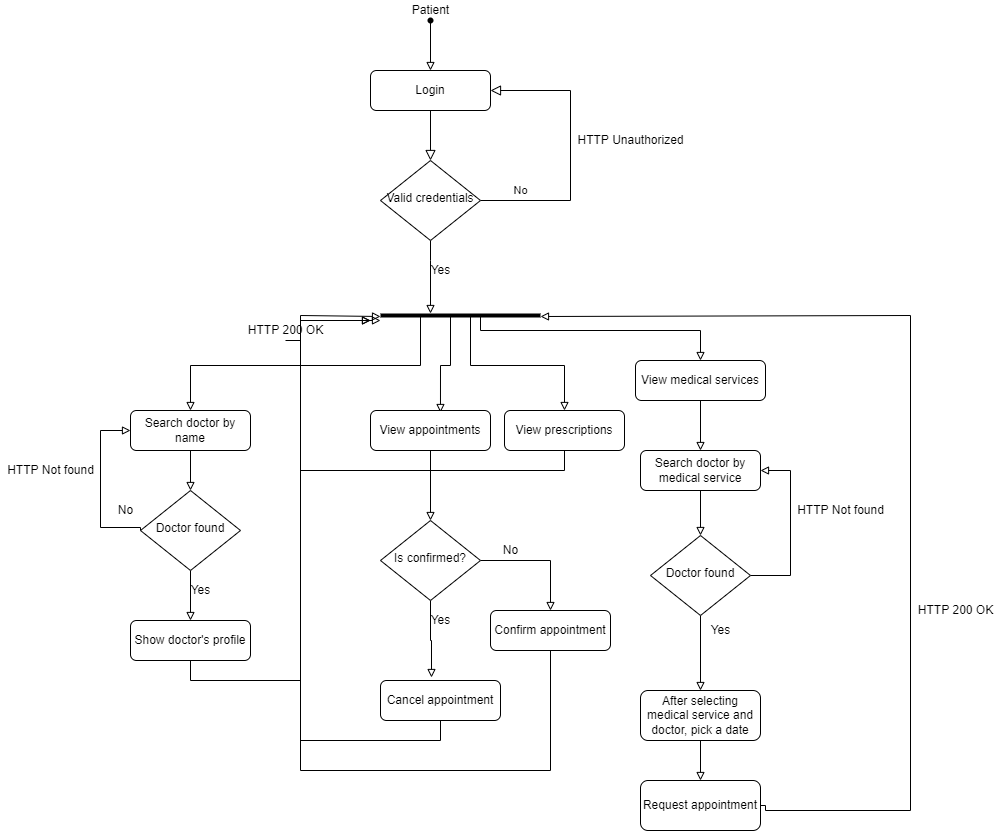

The diagram above was exported from draw.io. Its source (the exported page's mxGraphModel, read from the mxfile embedded in the PNG):
<mxGraphModel dx="2249" dy="705" grid="1" gridSize="10" guides="1" tooltips="1" connect="1" arrows="1" fold="1" page="1" pageScale="1" pageWidth="827" pageHeight="1169" math="0" shadow="0">
  <root>
    <mxCell id="WIyWlLk6GJQsqaUBKTNV-0" />
    <mxCell id="WIyWlLk6GJQsqaUBKTNV-1" parent="WIyWlLk6GJQsqaUBKTNV-0" />
    <mxCell id="WIyWlLk6GJQsqaUBKTNV-2" value="" style="rounded=0;html=1;jettySize=auto;orthogonalLoop=1;fontSize=11;endArrow=block;endFill=0;endSize=8;strokeWidth=1;shadow=0;labelBackgroundColor=none;edgeStyle=orthogonalEdgeStyle;" parent="WIyWlLk6GJQsqaUBKTNV-1" source="WIyWlLk6GJQsqaUBKTNV-3" target="WIyWlLk6GJQsqaUBKTNV-6" edge="1">
      <mxGeometry relative="1" as="geometry" />
    </mxCell>
    <mxCell id="WIyWlLk6GJQsqaUBKTNV-3" value="Login" style="rounded=1;whiteSpace=wrap;html=1;fontSize=12;glass=0;strokeWidth=1;shadow=0;" parent="WIyWlLk6GJQsqaUBKTNV-1" vertex="1">
      <mxGeometry x="160" y="80" width="120" height="40" as="geometry" />
    </mxCell>
    <mxCell id="WIyWlLk6GJQsqaUBKTNV-5" value="No" style="edgeStyle=orthogonalEdgeStyle;rounded=0;html=1;jettySize=auto;orthogonalLoop=1;fontSize=11;endArrow=block;endFill=0;endSize=8;strokeWidth=1;shadow=0;labelBackgroundColor=none;entryX=1;entryY=0.5;entryDx=0;entryDy=0;" parent="WIyWlLk6GJQsqaUBKTNV-1" source="WIyWlLk6GJQsqaUBKTNV-6" target="WIyWlLk6GJQsqaUBKTNV-3" edge="1">
      <mxGeometry x="-0.7143" y="10" relative="1" as="geometry">
        <mxPoint as="offset" />
        <mxPoint x="320" y="210" as="targetPoint" />
        <Array as="points">
          <mxPoint x="360" y="210" />
          <mxPoint x="360" y="100" />
        </Array>
      </mxGeometry>
    </mxCell>
    <mxCell id="rFcG0jm-39ffAuakVjpN-6" style="edgeStyle=orthogonalEdgeStyle;rounded=0;orthogonalLoop=1;jettySize=auto;html=1;exitX=0.5;exitY=1;exitDx=0;exitDy=0;endArrow=block;endFill=0;" edge="1" parent="WIyWlLk6GJQsqaUBKTNV-1" source="WIyWlLk6GJQsqaUBKTNV-6" target="rFcG0jm-39ffAuakVjpN-4">
      <mxGeometry relative="1" as="geometry">
        <Array as="points">
          <mxPoint x="220" y="270" />
          <mxPoint x="220" y="270" />
        </Array>
      </mxGeometry>
    </mxCell>
    <mxCell id="WIyWlLk6GJQsqaUBKTNV-6" value="Valid credentials" style="rhombus;whiteSpace=wrap;html=1;shadow=0;fontFamily=Helvetica;fontSize=12;align=center;strokeWidth=1;spacing=6;spacingTop=-4;" parent="WIyWlLk6GJQsqaUBKTNV-1" vertex="1">
      <mxGeometry x="170" y="170" width="100" height="80" as="geometry" />
    </mxCell>
    <mxCell id="rFcG0jm-39ffAuakVjpN-26" style="edgeStyle=orthogonalEdgeStyle;rounded=0;orthogonalLoop=1;jettySize=auto;html=1;exitX=0.5;exitY=1;exitDx=0;exitDy=0;entryX=0.5;entryY=0;entryDx=0;entryDy=0;endArrow=block;endFill=0;" edge="1" parent="WIyWlLk6GJQsqaUBKTNV-1" source="WIyWlLk6GJQsqaUBKTNV-12" target="rFcG0jm-39ffAuakVjpN-25">
      <mxGeometry relative="1" as="geometry" />
    </mxCell>
    <mxCell id="WIyWlLk6GJQsqaUBKTNV-12" value="Search doctor by name" style="rounded=1;whiteSpace=wrap;html=1;fontSize=12;glass=0;strokeWidth=1;shadow=0;" parent="WIyWlLk6GJQsqaUBKTNV-1" vertex="1">
      <mxGeometry x="-80" y="420" width="120" height="40" as="geometry" />
    </mxCell>
    <mxCell id="rFcG0jm-39ffAuakVjpN-1" style="edgeStyle=orthogonalEdgeStyle;rounded=0;orthogonalLoop=1;jettySize=auto;html=1;endArrow=block;endFill=0;" edge="1" parent="WIyWlLk6GJQsqaUBKTNV-1" source="rFcG0jm-39ffAuakVjpN-0" target="WIyWlLk6GJQsqaUBKTNV-3">
      <mxGeometry relative="1" as="geometry" />
    </mxCell>
    <mxCell id="rFcG0jm-39ffAuakVjpN-0" value="Patient" style="text;html=1;align=center;verticalAlign=middle;resizable=0;points=[];autosize=1;strokeColor=none;fillColor=none;" vertex="1" parent="WIyWlLk6GJQsqaUBKTNV-1">
      <mxGeometry x="195" y="10" width="50" height="20" as="geometry" />
    </mxCell>
    <mxCell id="rFcG0jm-39ffAuakVjpN-2" value="HTTP Unauthorized" style="text;html=1;align=center;verticalAlign=middle;resizable=0;points=[];autosize=1;strokeColor=none;fillColor=none;" vertex="1" parent="WIyWlLk6GJQsqaUBKTNV-1">
      <mxGeometry x="360" y="140" width="120" height="20" as="geometry" />
    </mxCell>
    <mxCell id="rFcG0jm-39ffAuakVjpN-17" style="edgeStyle=orthogonalEdgeStyle;rounded=0;orthogonalLoop=1;jettySize=auto;html=1;entryX=0.5;entryY=0;entryDx=0;entryDy=0;endArrow=block;endFill=0;" edge="1" parent="WIyWlLk6GJQsqaUBKTNV-1" source="rFcG0jm-39ffAuakVjpN-4" target="WIyWlLk6GJQsqaUBKTNV-12">
      <mxGeometry relative="1" as="geometry">
        <Array as="points">
          <mxPoint x="210" y="375" />
          <mxPoint x="-20" y="375" />
        </Array>
      </mxGeometry>
    </mxCell>
    <mxCell id="rFcG0jm-39ffAuakVjpN-18" style="edgeStyle=orthogonalEdgeStyle;rounded=0;orthogonalLoop=1;jettySize=auto;html=1;entryX=0.583;entryY=0.05;entryDx=0;entryDy=0;entryPerimeter=0;endArrow=block;endFill=0;" edge="1" parent="WIyWlLk6GJQsqaUBKTNV-1" source="rFcG0jm-39ffAuakVjpN-4" target="rFcG0jm-39ffAuakVjpN-8">
      <mxGeometry relative="1" as="geometry">
        <Array as="points">
          <mxPoint x="240" y="375" />
          <mxPoint x="230" y="375" />
        </Array>
      </mxGeometry>
    </mxCell>
    <mxCell id="rFcG0jm-39ffAuakVjpN-19" style="edgeStyle=orthogonalEdgeStyle;rounded=0;orthogonalLoop=1;jettySize=auto;html=1;entryX=0.5;entryY=0;entryDx=0;entryDy=0;endArrow=block;endFill=0;" edge="1" parent="WIyWlLk6GJQsqaUBKTNV-1" source="rFcG0jm-39ffAuakVjpN-4" target="rFcG0jm-39ffAuakVjpN-9">
      <mxGeometry relative="1" as="geometry">
        <Array as="points">
          <mxPoint x="260" y="375" />
          <mxPoint x="354" y="375" />
        </Array>
      </mxGeometry>
    </mxCell>
    <mxCell id="rFcG0jm-39ffAuakVjpN-20" style="edgeStyle=orthogonalEdgeStyle;rounded=0;orthogonalLoop=1;jettySize=auto;html=1;endArrow=block;endFill=0;entryX=0.5;entryY=0;entryDx=0;entryDy=0;" edge="1" parent="WIyWlLk6GJQsqaUBKTNV-1" source="rFcG0jm-39ffAuakVjpN-4" target="rFcG0jm-39ffAuakVjpN-52">
      <mxGeometry relative="1" as="geometry">
        <mxPoint x="490" y="400" as="targetPoint" />
        <Array as="points">
          <mxPoint x="270" y="340" />
          <mxPoint x="490" y="340" />
        </Array>
      </mxGeometry>
    </mxCell>
    <mxCell id="rFcG0jm-39ffAuakVjpN-4" value="" style="line;strokeWidth=4;html=1;perimeter=backbonePerimeter;points=[];outlineConnect=0;" vertex="1" parent="WIyWlLk6GJQsqaUBKTNV-1">
      <mxGeometry x="170" y="320" width="160" height="10" as="geometry" />
    </mxCell>
    <mxCell id="rFcG0jm-39ffAuakVjpN-5" value="" style="shape=waypoint;sketch=0;fillStyle=solid;size=6;pointerEvents=1;points=[];fillColor=none;resizable=0;rotatable=0;perimeter=centerPerimeter;snapToPoint=1;" vertex="1" parent="WIyWlLk6GJQsqaUBKTNV-1">
      <mxGeometry x="200" y="10" width="40" height="40" as="geometry" />
    </mxCell>
    <mxCell id="rFcG0jm-39ffAuakVjpN-7" value="Yes" style="text;html=1;align=center;verticalAlign=middle;resizable=0;points=[];autosize=1;strokeColor=none;fillColor=none;" vertex="1" parent="WIyWlLk6GJQsqaUBKTNV-1">
      <mxGeometry x="210" y="270" width="40" height="20" as="geometry" />
    </mxCell>
    <mxCell id="rFcG0jm-39ffAuakVjpN-37" style="edgeStyle=orthogonalEdgeStyle;rounded=0;orthogonalLoop=1;jettySize=auto;html=1;endArrow=block;endFill=0;" edge="1" parent="WIyWlLk6GJQsqaUBKTNV-1" source="rFcG0jm-39ffAuakVjpN-8">
      <mxGeometry relative="1" as="geometry">
        <mxPoint x="220" y="530" as="targetPoint" />
      </mxGeometry>
    </mxCell>
    <mxCell id="rFcG0jm-39ffAuakVjpN-8" value="View appointments" style="rounded=1;whiteSpace=wrap;html=1;fontSize=12;glass=0;strokeWidth=1;shadow=0;" vertex="1" parent="WIyWlLk6GJQsqaUBKTNV-1">
      <mxGeometry x="160" y="420" width="120" height="40" as="geometry" />
    </mxCell>
    <mxCell id="IQASz_1TeBs-OH0cBbXv-0" style="edgeStyle=orthogonalEdgeStyle;rounded=0;orthogonalLoop=1;jettySize=auto;html=1;exitX=0.5;exitY=1;exitDx=0;exitDy=0;endArrow=block;endFill=0;" edge="1" parent="WIyWlLk6GJQsqaUBKTNV-1" source="rFcG0jm-39ffAuakVjpN-9">
      <mxGeometry relative="1" as="geometry">
        <mxPoint x="160" y="330" as="targetPoint" />
        <Array as="points">
          <mxPoint x="354" y="480" />
          <mxPoint x="90" y="480" />
          <mxPoint x="90" y="330" />
        </Array>
      </mxGeometry>
    </mxCell>
    <mxCell id="rFcG0jm-39ffAuakVjpN-9" value="View prescriptions" style="rounded=1;whiteSpace=wrap;html=1;fontSize=12;glass=0;strokeWidth=1;shadow=0;" vertex="1" parent="WIyWlLk6GJQsqaUBKTNV-1">
      <mxGeometry x="294" y="420" width="120" height="40" as="geometry" />
    </mxCell>
    <mxCell id="rFcG0jm-39ffAuakVjpN-33" style="edgeStyle=orthogonalEdgeStyle;rounded=0;orthogonalLoop=1;jettySize=auto;html=1;endArrow=block;endFill=0;entryX=0.5;entryY=0;entryDx=0;entryDy=0;" edge="1" parent="WIyWlLk6GJQsqaUBKTNV-1" source="rFcG0jm-39ffAuakVjpN-24" target="rFcG0jm-39ffAuakVjpN-35">
      <mxGeometry relative="1" as="geometry">
        <mxPoint x="490" y="620" as="targetPoint" />
      </mxGeometry>
    </mxCell>
    <mxCell id="rFcG0jm-39ffAuakVjpN-24" value="After selecting medical service and doctor, pick a date" style="rounded=1;whiteSpace=wrap;html=1;fontSize=12;glass=0;strokeWidth=1;shadow=0;" vertex="1" parent="WIyWlLk6GJQsqaUBKTNV-1">
      <mxGeometry x="430" y="700" width="120" height="50" as="geometry" />
    </mxCell>
    <mxCell id="rFcG0jm-39ffAuakVjpN-27" style="edgeStyle=orthogonalEdgeStyle;rounded=0;orthogonalLoop=1;jettySize=auto;html=1;entryX=0;entryY=0.5;entryDx=0;entryDy=0;endArrow=block;endFill=0;exitX=0;exitY=0.5;exitDx=0;exitDy=0;" edge="1" parent="WIyWlLk6GJQsqaUBKTNV-1" source="rFcG0jm-39ffAuakVjpN-25" target="WIyWlLk6GJQsqaUBKTNV-12">
      <mxGeometry relative="1" as="geometry">
        <Array as="points">
          <mxPoint x="-70" y="537" />
          <mxPoint x="-110" y="537" />
          <mxPoint x="-110" y="440" />
        </Array>
      </mxGeometry>
    </mxCell>
    <mxCell id="rFcG0jm-39ffAuakVjpN-30" style="edgeStyle=orthogonalEdgeStyle;rounded=0;orthogonalLoop=1;jettySize=auto;html=1;exitX=0.5;exitY=1;exitDx=0;exitDy=0;endArrow=block;endFill=0;entryX=0.5;entryY=0;entryDx=0;entryDy=0;" edge="1" parent="WIyWlLk6GJQsqaUBKTNV-1" source="rFcG0jm-39ffAuakVjpN-25" target="rFcG0jm-39ffAuakVjpN-32">
      <mxGeometry relative="1" as="geometry">
        <mxPoint x="-20" y="660" as="targetPoint" />
      </mxGeometry>
    </mxCell>
    <mxCell id="rFcG0jm-39ffAuakVjpN-25" value="Doctor found" style="rhombus;whiteSpace=wrap;html=1;shadow=0;fontFamily=Helvetica;fontSize=12;align=center;strokeWidth=1;spacing=6;spacingTop=-4;" vertex="1" parent="WIyWlLk6GJQsqaUBKTNV-1">
      <mxGeometry x="-70" y="500" width="100" height="80" as="geometry" />
    </mxCell>
    <mxCell id="rFcG0jm-39ffAuakVjpN-28" value="No" style="text;html=1;align=center;verticalAlign=middle;resizable=0;points=[];autosize=1;strokeColor=none;fillColor=none;" vertex="1" parent="WIyWlLk6GJQsqaUBKTNV-1">
      <mxGeometry x="-100" y="510" width="30" height="20" as="geometry" />
    </mxCell>
    <mxCell id="rFcG0jm-39ffAuakVjpN-29" value="HTTP Not found" style="text;html=1;align=center;verticalAlign=middle;resizable=0;points=[];autosize=1;strokeColor=none;fillColor=none;" vertex="1" parent="WIyWlLk6GJQsqaUBKTNV-1">
      <mxGeometry x="-210" y="470" width="100" height="20" as="geometry" />
    </mxCell>
    <mxCell id="rFcG0jm-39ffAuakVjpN-31" value="Yes" style="text;html=1;align=center;verticalAlign=middle;resizable=0;points=[];autosize=1;strokeColor=none;fillColor=none;" vertex="1" parent="WIyWlLk6GJQsqaUBKTNV-1">
      <mxGeometry x="-30" y="590" width="40" height="20" as="geometry" />
    </mxCell>
    <mxCell id="B1rEA_LxlQ-7rG1BIbJM-0" style="edgeStyle=orthogonalEdgeStyle;rounded=0;orthogonalLoop=1;jettySize=auto;html=1;exitX=0.5;exitY=1;exitDx=0;exitDy=0;endArrow=block;endFill=0;" edge="1" parent="WIyWlLk6GJQsqaUBKTNV-1" source="rFcG0jm-39ffAuakVjpN-32">
      <mxGeometry relative="1" as="geometry">
        <mxPoint x="170" y="330" as="targetPoint" />
        <Array as="points">
          <mxPoint x="-20" y="690" />
          <mxPoint x="90" y="690" />
          <mxPoint x="90" y="330" />
        </Array>
      </mxGeometry>
    </mxCell>
    <mxCell id="rFcG0jm-39ffAuakVjpN-32" value="Show doctor's profile" style="rounded=1;whiteSpace=wrap;html=1;fontSize=12;glass=0;strokeWidth=1;shadow=0;" vertex="1" parent="WIyWlLk6GJQsqaUBKTNV-1">
      <mxGeometry x="-80" y="630" width="120" height="40" as="geometry" />
    </mxCell>
    <mxCell id="rFcG0jm-39ffAuakVjpN-68" style="edgeStyle=orthogonalEdgeStyle;rounded=0;orthogonalLoop=1;jettySize=auto;html=1;endArrow=block;endFill=0;exitX=1;exitY=0.5;exitDx=0;exitDy=0;" edge="1" parent="WIyWlLk6GJQsqaUBKTNV-1" source="rFcG0jm-39ffAuakVjpN-35" target="rFcG0jm-39ffAuakVjpN-4">
      <mxGeometry relative="1" as="geometry">
        <Array as="points">
          <mxPoint x="555" y="815" />
          <mxPoint x="555" y="820" />
          <mxPoint x="700" y="820" />
          <mxPoint x="700" y="325" />
        </Array>
      </mxGeometry>
    </mxCell>
    <mxCell id="rFcG0jm-39ffAuakVjpN-35" value="Request appointment" style="rounded=1;whiteSpace=wrap;html=1;fontSize=12;glass=0;strokeWidth=1;shadow=0;" vertex="1" parent="WIyWlLk6GJQsqaUBKTNV-1">
      <mxGeometry x="430" y="790" width="120" height="50" as="geometry" />
    </mxCell>
    <mxCell id="rFcG0jm-39ffAuakVjpN-64" style="edgeStyle=orthogonalEdgeStyle;rounded=0;orthogonalLoop=1;jettySize=auto;html=1;exitX=0.5;exitY=1;exitDx=0;exitDy=0;endArrow=block;endFill=0;" edge="1" parent="WIyWlLk6GJQsqaUBKTNV-1" source="rFcG0jm-39ffAuakVjpN-38" target="rFcG0jm-39ffAuakVjpN-4">
      <mxGeometry relative="1" as="geometry">
        <mxPoint x="140" y="330" as="targetPoint" />
        <Array as="points">
          <mxPoint x="340" y="780" />
          <mxPoint x="90" y="780" />
          <mxPoint x="90" y="325" />
        </Array>
      </mxGeometry>
    </mxCell>
    <mxCell id="rFcG0jm-39ffAuakVjpN-38" value="Confirm appointment" style="rounded=1;whiteSpace=wrap;html=1;fontSize=12;glass=0;strokeWidth=1;shadow=0;" vertex="1" parent="WIyWlLk6GJQsqaUBKTNV-1">
      <mxGeometry x="280" y="620" width="120" height="40" as="geometry" />
    </mxCell>
    <mxCell id="rFcG0jm-39ffAuakVjpN-40" style="edgeStyle=orthogonalEdgeStyle;rounded=0;orthogonalLoop=1;jettySize=auto;html=1;endArrow=block;endFill=0;entryX=0.5;entryY=0;entryDx=0;entryDy=0;" edge="1" parent="WIyWlLk6GJQsqaUBKTNV-1" source="rFcG0jm-39ffAuakVjpN-39" target="rFcG0jm-39ffAuakVjpN-38">
      <mxGeometry relative="1" as="geometry">
        <mxPoint x="330" y="620" as="targetPoint" />
      </mxGeometry>
    </mxCell>
    <mxCell id="rFcG0jm-39ffAuakVjpN-43" style="edgeStyle=orthogonalEdgeStyle;rounded=0;orthogonalLoop=1;jettySize=auto;html=1;endArrow=block;endFill=0;entryX=0.425;entryY=-0.075;entryDx=0;entryDy=0;entryPerimeter=0;" edge="1" parent="WIyWlLk6GJQsqaUBKTNV-1" source="rFcG0jm-39ffAuakVjpN-39" target="rFcG0jm-39ffAuakVjpN-44">
      <mxGeometry relative="1" as="geometry">
        <mxPoint x="220" y="670" as="targetPoint" />
      </mxGeometry>
    </mxCell>
    <mxCell id="rFcG0jm-39ffAuakVjpN-39" value="Is confirmed?" style="rhombus;whiteSpace=wrap;html=1;shadow=0;fontFamily=Helvetica;fontSize=12;align=center;strokeWidth=1;spacing=6;spacingTop=-4;" vertex="1" parent="WIyWlLk6GJQsqaUBKTNV-1">
      <mxGeometry x="170" y="530" width="100" height="80" as="geometry" />
    </mxCell>
    <mxCell id="rFcG0jm-39ffAuakVjpN-41" value="No" style="text;html=1;align=center;verticalAlign=middle;resizable=0;points=[];autosize=1;strokeColor=none;fillColor=none;" vertex="1" parent="WIyWlLk6GJQsqaUBKTNV-1">
      <mxGeometry x="285" y="550" width="30" height="20" as="geometry" />
    </mxCell>
    <mxCell id="rFcG0jm-39ffAuakVjpN-65" style="edgeStyle=orthogonalEdgeStyle;rounded=0;orthogonalLoop=1;jettySize=auto;html=1;exitX=0.5;exitY=1;exitDx=0;exitDy=0;endArrow=block;endFill=0;startArrow=none;" edge="1" parent="WIyWlLk6GJQsqaUBKTNV-1" source="rFcG0jm-39ffAuakVjpN-67">
      <mxGeometry relative="1" as="geometry">
        <mxPoint x="160" y="330" as="targetPoint" />
        <Array as="points">
          <mxPoint x="90" y="330" />
        </Array>
      </mxGeometry>
    </mxCell>
    <mxCell id="rFcG0jm-39ffAuakVjpN-44" value="Cancel appointment" style="rounded=1;whiteSpace=wrap;html=1;fontSize=12;glass=0;strokeWidth=1;shadow=0;" vertex="1" parent="WIyWlLk6GJQsqaUBKTNV-1">
      <mxGeometry x="170" y="690" width="120" height="40" as="geometry" />
    </mxCell>
    <mxCell id="rFcG0jm-39ffAuakVjpN-45" value="Yes" style="text;html=1;align=center;verticalAlign=middle;resizable=0;points=[];autosize=1;strokeColor=none;fillColor=none;" vertex="1" parent="WIyWlLk6GJQsqaUBKTNV-1">
      <mxGeometry x="210" y="620" width="40" height="20" as="geometry" />
    </mxCell>
    <mxCell id="rFcG0jm-39ffAuakVjpN-48" value="HTTP 200 OK" style="text;html=1;align=center;verticalAlign=middle;resizable=0;points=[];autosize=1;strokeColor=none;fillColor=none;" vertex="1" parent="WIyWlLk6GJQsqaUBKTNV-1">
      <mxGeometry x="700" y="610" width="90" height="20" as="geometry" />
    </mxCell>
    <mxCell id="rFcG0jm-39ffAuakVjpN-59" style="edgeStyle=orthogonalEdgeStyle;rounded=0;orthogonalLoop=1;jettySize=auto;html=1;exitX=0.5;exitY=1;exitDx=0;exitDy=0;entryX=0.5;entryY=0;entryDx=0;entryDy=0;endArrow=block;endFill=0;" edge="1" parent="WIyWlLk6GJQsqaUBKTNV-1" source="rFcG0jm-39ffAuakVjpN-52" target="rFcG0jm-39ffAuakVjpN-58">
      <mxGeometry relative="1" as="geometry" />
    </mxCell>
    <mxCell id="rFcG0jm-39ffAuakVjpN-52" value="View medical services" style="rounded=1;whiteSpace=wrap;html=1;fontSize=12;glass=0;strokeWidth=1;shadow=0;" vertex="1" parent="WIyWlLk6GJQsqaUBKTNV-1">
      <mxGeometry x="425" y="370" width="130" height="40" as="geometry" />
    </mxCell>
    <mxCell id="rFcG0jm-39ffAuakVjpN-60" style="edgeStyle=orthogonalEdgeStyle;rounded=0;orthogonalLoop=1;jettySize=auto;html=1;endArrow=block;endFill=0;" edge="1" parent="WIyWlLk6GJQsqaUBKTNV-1" source="rFcG0jm-39ffAuakVjpN-54" target="rFcG0jm-39ffAuakVjpN-24">
      <mxGeometry relative="1" as="geometry">
        <mxPoint x="490" y="660" as="targetPoint" />
      </mxGeometry>
    </mxCell>
    <mxCell id="rFcG0jm-39ffAuakVjpN-62" style="edgeStyle=orthogonalEdgeStyle;rounded=0;orthogonalLoop=1;jettySize=auto;html=1;exitX=1;exitY=0.5;exitDx=0;exitDy=0;entryX=1;entryY=0.5;entryDx=0;entryDy=0;endArrow=block;endFill=0;" edge="1" parent="WIyWlLk6GJQsqaUBKTNV-1" source="rFcG0jm-39ffAuakVjpN-54" target="rFcG0jm-39ffAuakVjpN-58">
      <mxGeometry relative="1" as="geometry">
        <Array as="points">
          <mxPoint x="580" y="585" />
          <mxPoint x="580" y="480" />
        </Array>
      </mxGeometry>
    </mxCell>
    <mxCell id="rFcG0jm-39ffAuakVjpN-54" value="Doctor found" style="rhombus;whiteSpace=wrap;html=1;shadow=0;fontFamily=Helvetica;fontSize=12;align=center;strokeWidth=1;spacing=6;spacingTop=-4;" vertex="1" parent="WIyWlLk6GJQsqaUBKTNV-1">
      <mxGeometry x="440" y="545" width="100" height="80" as="geometry" />
    </mxCell>
    <mxCell id="rFcG0jm-39ffAuakVjpN-55" style="edgeStyle=orthogonalEdgeStyle;rounded=0;orthogonalLoop=1;jettySize=auto;html=1;exitX=0.5;exitY=1;exitDx=0;exitDy=0;entryX=0.5;entryY=0;entryDx=0;entryDy=0;endArrow=block;endFill=0;" edge="1" parent="WIyWlLk6GJQsqaUBKTNV-1" source="rFcG0jm-39ffAuakVjpN-58" target="rFcG0jm-39ffAuakVjpN-54">
      <mxGeometry relative="1" as="geometry">
        <mxPoint x="-220" y="460" as="sourcePoint" />
        <mxPoint x="-10" y="530" as="targetPoint" />
      </mxGeometry>
    </mxCell>
    <mxCell id="rFcG0jm-39ffAuakVjpN-58" value="Search doctor by medical service" style="rounded=1;whiteSpace=wrap;html=1;fontSize=12;glass=0;strokeWidth=1;shadow=0;" vertex="1" parent="WIyWlLk6GJQsqaUBKTNV-1">
      <mxGeometry x="430" y="460" width="120" height="40" as="geometry" />
    </mxCell>
    <mxCell id="rFcG0jm-39ffAuakVjpN-61" value="Yes" style="text;html=1;align=center;verticalAlign=middle;resizable=0;points=[];autosize=1;strokeColor=none;fillColor=none;" vertex="1" parent="WIyWlLk6GJQsqaUBKTNV-1">
      <mxGeometry x="490" y="630" width="40" height="20" as="geometry" />
    </mxCell>
    <mxCell id="rFcG0jm-39ffAuakVjpN-63" value="HTTP Not found" style="text;html=1;align=center;verticalAlign=middle;resizable=0;points=[];autosize=1;strokeColor=none;fillColor=none;" vertex="1" parent="WIyWlLk6GJQsqaUBKTNV-1">
      <mxGeometry x="580" y="510" width="100" height="20" as="geometry" />
    </mxCell>
    <mxCell id="rFcG0jm-39ffAuakVjpN-67" value="HTTP 200 OK" style="text;html=1;align=center;verticalAlign=middle;resizable=0;points=[];autosize=1;strokeColor=none;fillColor=none;" vertex="1" parent="WIyWlLk6GJQsqaUBKTNV-1">
      <mxGeometry x="30" y="330" width="90" height="20" as="geometry" />
    </mxCell>
    <mxCell id="B1rEA_LxlQ-7rG1BIbJM-1" value="" style="edgeStyle=orthogonalEdgeStyle;rounded=0;orthogonalLoop=1;jettySize=auto;html=1;exitX=0.5;exitY=1;exitDx=0;exitDy=0;endArrow=none;endFill=0;" edge="1" parent="WIyWlLk6GJQsqaUBKTNV-1" source="rFcG0jm-39ffAuakVjpN-44" target="rFcG0jm-39ffAuakVjpN-67">
      <mxGeometry relative="1" as="geometry">
        <mxPoint x="160" y="330" as="targetPoint" />
        <mxPoint x="230" y="730" as="sourcePoint" />
        <Array as="points">
          <mxPoint x="230" y="750" />
          <mxPoint x="90" y="750" />
        </Array>
      </mxGeometry>
    </mxCell>
  </root>
</mxGraphModel>